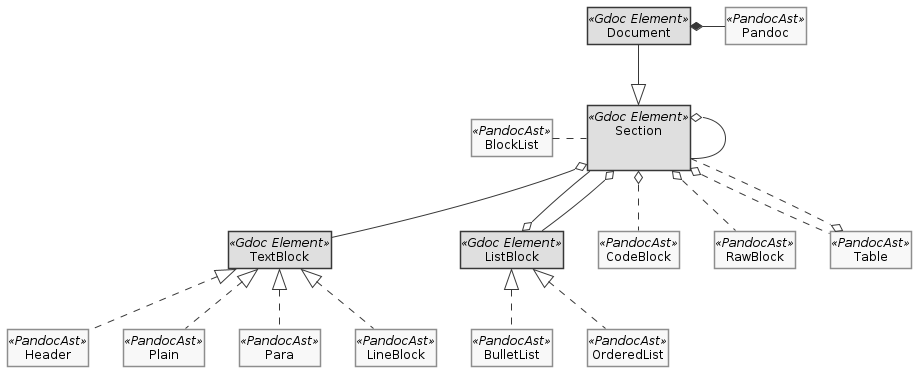

The diagram above was rendered by PlantUML. Its source (embedded in the PNG):
@startuml SectionDataStructure

!include style.iuml
!include SysML/bdd.iuml

skinparam class {
    BackgroundColor<<Gdoc Element>> Wheat
    BorderColor<<PandocAst>> Tomato
}

class Document <<Gdoc Element>>

class "     Section     \n\n" as Section <<Gdoc Element>>
class TextBlock <<Gdoc Element>>
class ListBlock <<Gdoc Element>>

class Pandoc <<PandocAst>>
class BlockList <<PandocAst>>
class CodeBlock <<PandocAst>>
class RawBlock <<PandocAst>>
class Table <<PandocAst>>

class Pandoc <<PandocAst>>
class Header <<PandocAst>>
class Plain <<PandocAst>>
class Para <<PandocAst>>
class LineBlock <<PandocAst>>

class CodeBlock <<PandocAst>>
class RawBlock <<PandocAst>>
class Table <<PandocAst>>

class BulletList <<PandocAst>>
class OrderedList <<PandocAst>>

Document *-right- Pandoc
Document -down-|> Section
Section o-- Section
Section ..left.. BlockList

Section o.. CodeBlock
Section o.. RawBlock
Section o.. Table
Section ..o Table

Section o-- TextBlock
TextBlock <|.. Header
TextBlock <|.. Plain
TextBlock <|.. Para
TextBlock <|.. LineBlock

ListBlock o-up- Section
ListBlock -up-o Section
ListBlock <|.. BulletList
ListBlock <|.. OrderedList

@enduml